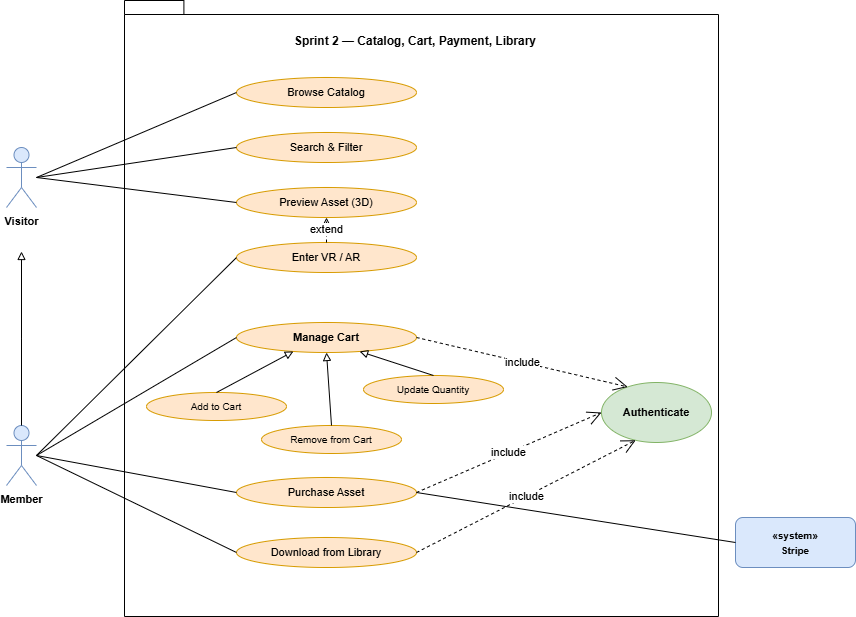

The diagram above was exported from draw.io. Its source (the exported page's mxGraphModel, read from the mxfile embedded in the PNG):
<mxGraphModel dx="1047" dy="776" grid="0" gridSize="10" guides="1" tooltips="1" connect="1" arrows="1" fold="1" page="1" pageScale="1" pageWidth="1100" pageHeight="1169" math="0" shadow="0">
  <root>
    <mxCell id="0" />
    <mxCell id="1" parent="0" />
    <mxCell id="2" value="" style="shape=folder;fontStyle=1;spacingTop=10;tabWidth=40;tabHeight=14;tabPosition=left;html=1;whiteSpace=wrap;" vertex="1" parent="1">
      <mxGeometry x="208" y="63" width="594" height="616" as="geometry" />
    </mxCell>
    <mxCell id="title" value="&lt;b&gt;Sprint 2 — Catalog, Cart, Payment, Library&lt;/b&gt;" style="text;html=1;whiteSpace=wrap;strokeColor=none;fillColor=none;align=center;verticalAlign=middle;rounded=0;" parent="1" vertex="1">
      <mxGeometry x="349" y="89" width="300" height="30" as="geometry" />
    </mxCell>
    <mxCell id="uc_browse" value="&lt;span style=&quot;font-size: 11px;&quot;&gt;Browse Catalog&lt;/span&gt;" style="ellipse;whiteSpace=wrap;html=1;fillColor=#ffe6cc;strokeColor=#d79b00;align=center;verticalAlign=middle;" parent="1" vertex="1">
      <mxGeometry x="320" y="140" width="180" height="30" as="geometry" />
    </mxCell>
    <mxCell id="uc_search" value="&lt;span style=&quot;font-size: 11px;&quot;&gt;Search &amp;amp; Filter&lt;/span&gt;" style="ellipse;whiteSpace=wrap;html=1;fillColor=#ffe6cc;strokeColor=#d79b00;align=center;verticalAlign=middle;" parent="1" vertex="1">
      <mxGeometry x="320" y="195" width="180" height="30" as="geometry" />
    </mxCell>
    <mxCell id="uc_preview" value="&lt;span style=&quot;font-size: 11px;&quot;&gt;Preview Asset (3D)&lt;/span&gt;" style="ellipse;whiteSpace=wrap;html=1;fillColor=#ffe6cc;strokeColor=#d79b00;align=center;verticalAlign=middle;" parent="1" vertex="1">
      <mxGeometry x="320" y="250" width="180" height="30" as="geometry" />
    </mxCell>
    <mxCell id="uc_vr" value="&lt;span style=&quot;font-size: 11px;&quot;&gt;Enter VR / AR&lt;/span&gt;" style="ellipse;whiteSpace=wrap;html=1;fillColor=#ffe6cc;strokeColor=#d79b00;align=center;verticalAlign=middle;" parent="1" vertex="1">
      <mxGeometry x="320" y="305" width="180" height="30" as="geometry" />
    </mxCell>
    <mxCell id="uc_cart" value="&lt;span style=&quot;font-size: 11px; font-weight: 600;&quot;&gt;Manage Cart&lt;/span&gt;" style="ellipse;whiteSpace=wrap;html=1;fillColor=#ffe6cc;strokeColor=#d79b00;align=center;verticalAlign=middle;" parent="1" vertex="1">
      <mxGeometry x="320" y="385" width="180" height="30" as="geometry" />
    </mxCell>
    <mxCell id="uc_cart_add" value="&lt;span style=&quot;font-size: 10px;&quot;&gt;Add to Cart&lt;/span&gt;" style="ellipse;whiteSpace=wrap;html=1;fillColor=#ffe6cc;strokeColor=#d79b00;align=center;verticalAlign=middle;" parent="1" vertex="1">
      <mxGeometry x="230" y="455" width="140" height="28" as="geometry" />
    </mxCell>
    <mxCell id="uc_cart_remove" value="&lt;span style=&quot;font-size: 10px;&quot;&gt;Remove from Cart&lt;/span&gt;" style="ellipse;whiteSpace=wrap;html=1;fillColor=#ffe6cc;strokeColor=#d79b00;align=center;verticalAlign=middle;" parent="1" vertex="1">
      <mxGeometry x="345" y="488" width="140" height="28" as="geometry" />
    </mxCell>
    <mxCell id="uc_cart_update" value="&lt;span style=&quot;font-size: 10px;&quot;&gt;Update Quantity&lt;/span&gt;" style="ellipse;whiteSpace=wrap;html=1;fillColor=#ffe6cc;strokeColor=#d79b00;align=center;verticalAlign=middle;" parent="1" vertex="1">
      <mxGeometry x="447" y="438" width="140" height="28" as="geometry" />
    </mxCell>
    <mxCell id="uc_purchase" value="&lt;span style=&quot;font-size: 11px;&quot;&gt;Purchase Asset&lt;/span&gt;" style="ellipse;whiteSpace=wrap;html=1;fillColor=#ffe6cc;strokeColor=#d79b00;align=center;verticalAlign=middle;" parent="1" vertex="1">
      <mxGeometry x="320" y="540" width="180" height="30" as="geometry" />
    </mxCell>
    <mxCell id="uc_library" value="&lt;span style=&quot;font-size: 11px;&quot;&gt;Download from Library&lt;/span&gt;" style="ellipse;whiteSpace=wrap;html=1;fillColor=#ffe6cc;strokeColor=#d79b00;align=center;verticalAlign=middle;" parent="1" vertex="1">
      <mxGeometry x="320" y="600" width="180" height="30" as="geometry" />
    </mxCell>
    <mxCell id="uc_auth" value="&lt;span style=&quot;font-size: 11px; font-weight: 700;&quot;&gt;Authenticate&lt;/span&gt;" style="ellipse;whiteSpace=wrap;html=1;fillColor=#d5e8d4;strokeColor=#82b366;" parent="1" vertex="1">
      <mxGeometry x="685" y="445" width="110" height="60" as="geometry" />
    </mxCell>
    <mxCell id="actor_visitor" value="&lt;span style=&quot;font-size: 11px; font-weight: 700;&quot;&gt;Visitor&lt;/span&gt;" style="shape=umlActor;verticalLabelPosition=bottom;verticalAlign=top;html=1;fillColor=#dae8fc;strokeColor=#6c8ebf;" parent="1" vertex="1">
      <mxGeometry x="90" y="210" width="30" height="60" as="geometry" />
    </mxCell>
    <mxCell id="actor_member" value="&lt;span style=&quot;font-size: 11px; font-weight: 700;&quot;&gt;Member&lt;/span&gt;" style="shape=umlActor;verticalLabelPosition=bottom;verticalAlign=top;html=1;fillColor=#dae8fc;strokeColor=#6c8ebf;" parent="1" vertex="1">
      <mxGeometry x="90" y="488" width="30" height="60" as="geometry" />
    </mxCell>
    <mxCell id="sys_stripe" value="&lt;span style=&quot;font-size: 10px; font-weight: 700;&quot;&gt;«system»&lt;br&gt;Stripe&lt;/span&gt;" style="rounded=1;whiteSpace=wrap;html=1;fillColor=#dae8fc;strokeColor=#6c8ebf;" parent="1" vertex="1">
      <mxGeometry x="819" y="580" width="120" height="50" as="geometry" />
    </mxCell>
    <mxCell id="gen_m_v" style="edgeStyle=orthogonalEdgeStyle;rounded=0;html=1;startArrow=none;endArrow=block;endFill=0;exitX=0.5;exitY=0;" parent="1" source="actor_member" edge="1">
      <mxGeometry relative="1" as="geometry">
        <mxPoint x="105" y="314" as="targetPoint" />
      </mxGeometry>
    </mxCell>
    <mxCell id="gen_cart_add" style="edgeStyle=none;rounded=0;html=1;startArrow=none;endArrow=block;endFill=0;exitX=0.5;exitY=0;entryX=0.3;entryY=1;" parent="1" source="uc_cart_add" target="uc_cart" edge="1">
      <mxGeometry relative="1" as="geometry" />
    </mxCell>
    <mxCell id="gen_cart_remove" style="edgeStyle=none;rounded=0;html=1;startArrow=none;endArrow=block;endFill=0;exitX=0.5;exitY=0;entryX=0.5;entryY=1;" parent="1" source="uc_cart_remove" target="uc_cart" edge="1">
      <mxGeometry relative="1" as="geometry" />
    </mxCell>
    <mxCell id="gen_cart_update" style="edgeStyle=none;rounded=0;html=1;startArrow=none;endArrow=block;endFill=0;exitX=0.5;exitY=0;entryX=0.7;entryY=1;" parent="1" source="uc_cart_update" target="uc_cart" edge="1">
      <mxGeometry relative="1" as="geometry" />
    </mxCell>
    <mxCell id="a_v_browse" style="endArrow=none;html=1;rounded=0;exitX=1;exitY=0.5;entryX=0;entryY=0.5;" parent="1" source="actor_visitor" target="uc_browse" edge="1">
      <mxGeometry relative="1" as="geometry" />
    </mxCell>
    <mxCell id="a_v_search" style="endArrow=none;html=1;rounded=0;exitX=1;exitY=0.5;entryX=0;entryY=0.5;" parent="1" source="actor_visitor" target="uc_search" edge="1">
      <mxGeometry relative="1" as="geometry" />
    </mxCell>
    <mxCell id="a_v_preview" style="endArrow=none;html=1;rounded=0;exitX=1;exitY=0.5;entryX=0;entryY=0.5;" parent="1" source="actor_visitor" target="uc_preview" edge="1">
      <mxGeometry relative="1" as="geometry" />
    </mxCell>
    <mxCell id="a_m_vr" style="endArrow=none;html=1;rounded=0;exitX=1;exitY=0.5;entryX=0;entryY=0.5;" parent="1" source="actor_member" target="uc_vr" edge="1">
      <mxGeometry relative="1" as="geometry" />
    </mxCell>
    <mxCell id="a_m_cart" style="endArrow=none;html=1;rounded=0;exitX=1;exitY=0.5;entryX=0;entryY=0.5;" parent="1" source="actor_member" target="uc_cart" edge="1">
      <mxGeometry relative="1" as="geometry" />
    </mxCell>
    <mxCell id="a_m_purchase" style="endArrow=none;html=1;rounded=0;exitX=1;exitY=0.5;entryX=0;entryY=0.5;" parent="1" source="actor_member" target="uc_purchase" edge="1">
      <mxGeometry relative="1" as="geometry" />
    </mxCell>
    <mxCell id="a_m_library" style="endArrow=none;html=1;rounded=0;exitX=1;exitY=0.5;entryX=0;entryY=0.5;" parent="1" source="actor_member" target="uc_library" edge="1">
      <mxGeometry relative="1" as="geometry" />
    </mxCell>
    <mxCell id="a_purchase_stripe" style="endArrow=none;html=1;rounded=0;exitX=1;exitY=0.5;entryX=0;entryY=0.5;" parent="1" source="uc_purchase" target="sys_stripe" edge="1">
      <mxGeometry relative="1" as="geometry" />
    </mxCell>
    <mxCell id="ext_vr" value="extend" style="endArrow=open;endSize=12;dashed=1;html=1;rounded=0;exitX=0.5;exitY=0;entryX=0.5;entryY=1;" parent="1" source="uc_vr" target="uc_preview" edge="1">
      <mxGeometry relative="1" as="geometry" />
    </mxCell>
    <mxCell id="inc_cart_auth" value="include" style="endArrow=open;endSize=12;dashed=1;html=1;rounded=0;exitX=1;exitY=0.5;entryX=0.2;entryY=0;" parent="1" source="uc_cart" target="uc_auth" edge="1">
      <mxGeometry relative="1" as="geometry" />
    </mxCell>
    <mxCell id="inc_purchase_auth" value="include" style="endArrow=open;endSize=12;dashed=1;html=1;rounded=0;exitX=1;exitY=0.5;entryX=0;entryY=0.5;" parent="1" source="uc_purchase" target="uc_auth" edge="1">
      <mxGeometry relative="1" as="geometry" />
    </mxCell>
    <mxCell id="inc_library_auth" value="include" style="endArrow=open;endSize=12;dashed=1;html=1;rounded=0;exitX=1;exitY=0.5;entryX=0.3;entryY=1;" parent="1" source="uc_library" target="uc_auth" edge="1">
      <mxGeometry relative="1" as="geometry" />
    </mxCell>
  </root>
</mxGraphModel>